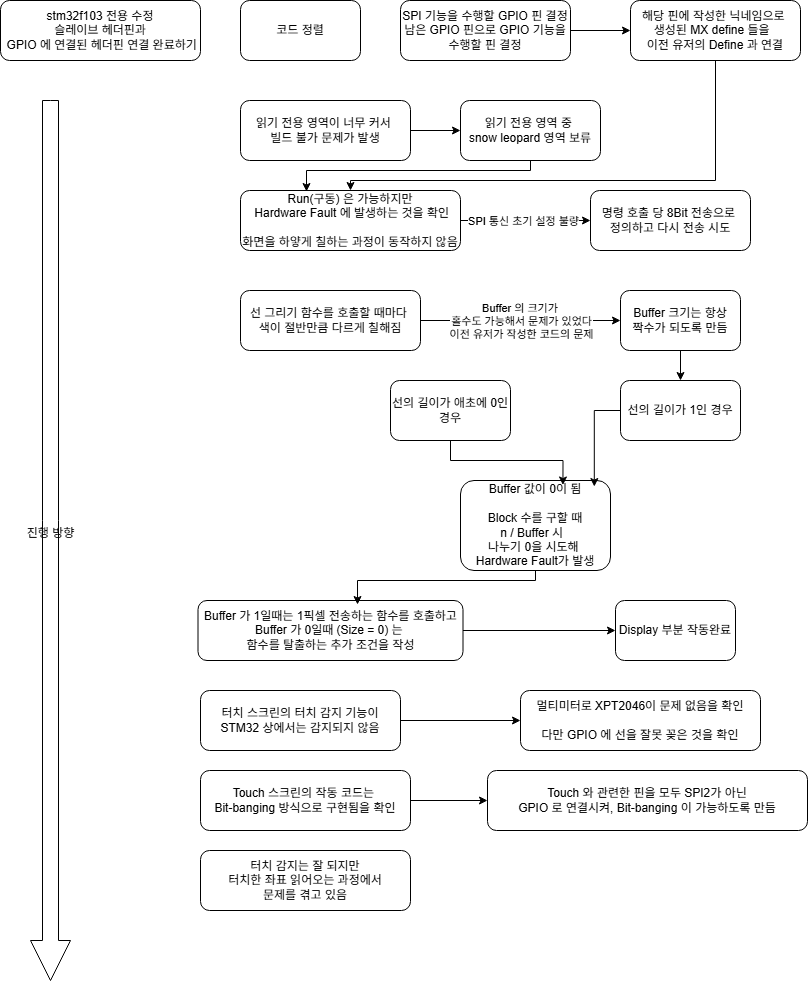

The diagram above was exported from draw.io. Its source (the exported page's mxGraphModel, read from the mxfile embedded in the PNG):
<mxGraphModel dx="1294" dy="785" grid="1" gridSize="10" guides="1" tooltips="1" connect="1" arrows="1" fold="1" page="1" pageScale="1" pageWidth="827" pageHeight="1169" math="0" shadow="0">
  <root>
    <mxCell id="0" />
    <mxCell id="1" parent="0" />
    <mxCell id="vnmUkdvxdQXoEy80VrK_-2" parent="1" style="html=1;shadow=0;dashed=0;align=center;verticalAlign=middle;shape=mxgraph.arrows2.arrow;dy=0.6;dx=40;direction=south;notch=0;" value="진행 방향&lt;div&gt;&lt;br&gt;&lt;/div&gt;" vertex="1">
      <mxGeometry height="880" width="40" x="50" y="130" as="geometry" />
    </mxCell>
    <mxCell id="vnmUkdvxdQXoEy80VrK_-6" parent="1" style="rounded=1;whiteSpace=wrap;html=1;" value="stm32f103 전용 수정&lt;br&gt;슬레이브 헤더핀과&lt;div&gt;&amp;nbsp;GPIO 에 연결된 헤더핀 연결 완료하기&lt;/div&gt;" vertex="1">
      <mxGeometry height="60" width="200" x="20" y="30" as="geometry" />
    </mxCell>
    <mxCell id="vnmUkdvxdQXoEy80VrK_-9" edge="1" parent="1" source="vnmUkdvxdQXoEy80VrK_-7" style="edgeStyle=orthogonalEdgeStyle;rounded=0;orthogonalLoop=1;jettySize=auto;html=1;" target="vnmUkdvxdQXoEy80VrK_-8" value="">
      <mxGeometry relative="1" as="geometry" />
    </mxCell>
    <mxCell id="vnmUkdvxdQXoEy80VrK_-7" parent="1" style="rounded=1;whiteSpace=wrap;html=1;" value="SPI 기능을 수행할 GPIO 핀 결정&lt;br&gt;남은 GPIO 핀으로 GPIO 기능을 수행할 핀 결정" vertex="1">
      <mxGeometry height="60" width="170" x="420" y="30" as="geometry" />
    </mxCell>
    <mxCell id="vnmUkdvxdQXoEy80VrK_-19" edge="1" parent="1" source="vnmUkdvxdQXoEy80VrK_-8" style="edgeStyle=orthogonalEdgeStyle;rounded=0;orthogonalLoop=1;jettySize=auto;html=1;entryX=0.5;entryY=0;entryDx=0;entryDy=0;" target="vnmUkdvxdQXoEy80VrK_-14">
      <mxGeometry relative="1" as="geometry">
        <Array as="points">
          <mxPoint x="735" y="210" />
          <mxPoint x="370" y="210" />
        </Array>
      </mxGeometry>
    </mxCell>
    <mxCell id="vnmUkdvxdQXoEy80VrK_-8" parent="1" style="whiteSpace=wrap;html=1;rounded=1;" value="해당 핀에 작성한 닉네임으로&amp;nbsp;&lt;div&gt;생성된 MX define 들을&amp;nbsp;&amp;nbsp;&lt;/div&gt;&lt;div&gt;이전 유저의 Define 과 연결&lt;/div&gt;" vertex="1">
      <mxGeometry height="60" width="170" x="650" y="30" as="geometry" />
    </mxCell>
    <mxCell id="vnmUkdvxdQXoEy80VrK_-10" parent="1" style="rounded=1;whiteSpace=wrap;html=1;" value="코드 정렬" vertex="1">
      <mxGeometry height="60" width="120" x="260" y="30" as="geometry" />
    </mxCell>
    <mxCell id="vnmUkdvxdQXoEy80VrK_-13" edge="1" parent="1" source="vnmUkdvxdQXoEy80VrK_-11" style="edgeStyle=orthogonalEdgeStyle;rounded=0;orthogonalLoop=1;jettySize=auto;html=1;" target="vnmUkdvxdQXoEy80VrK_-12" value="">
      <mxGeometry relative="1" as="geometry" />
    </mxCell>
    <mxCell id="vnmUkdvxdQXoEy80VrK_-11" parent="1" style="rounded=1;whiteSpace=wrap;html=1;" value="읽기 전용 영역이 너무 커서&amp;nbsp;&lt;div&gt;빌드 불가 문제가 발생&lt;/div&gt;" vertex="1">
      <mxGeometry height="60" width="170" x="260" y="130" as="geometry" />
    </mxCell>
    <mxCell id="vnmUkdvxdQXoEy80VrK_-12" parent="1" style="whiteSpace=wrap;html=1;rounded=1;" value="읽기 전용 영역 중&amp;nbsp;&lt;br&gt;snow leopard 영역 보류" vertex="1">
      <mxGeometry height="60" width="140" x="480" y="130" as="geometry" />
    </mxCell>
    <mxCell id="vnmUkdvxdQXoEy80VrK_-16" edge="1" parent="1" source="vnmUkdvxdQXoEy80VrK_-14" style="edgeStyle=orthogonalEdgeStyle;rounded=0;orthogonalLoop=1;jettySize=auto;html=1;" target="vnmUkdvxdQXoEy80VrK_-15" value="">
      <mxGeometry relative="1" as="geometry" />
    </mxCell>
    <mxCell id="vnmUkdvxdQXoEy80VrK_-17" connectable="0" parent="vnmUkdvxdQXoEy80VrK_-16" style="edgeLabel;html=1;align=center;verticalAlign=middle;resizable=0;points=[];" value="SPI 통신 초기 설정 불량" vertex="1">
      <mxGeometry relative="1" x="-0.0462" as="geometry">
        <mxPoint as="offset" />
      </mxGeometry>
    </mxCell>
    <mxCell id="vnmUkdvxdQXoEy80VrK_-14" parent="1" style="rounded=1;whiteSpace=wrap;html=1;" value="&lt;div&gt;&lt;span style=&quot;background-color: transparent; color: light-dark(rgb(0, 0, 0), rgb(255, 255, 255));&quot;&gt;Run(구동) 은 가능하지만&lt;/span&gt;&lt;/div&gt;&lt;div&gt;&amp;nbsp;Hardware Fault 에 발생하는 것을 확인&lt;/div&gt;&lt;div&gt;&lt;br&gt;&lt;/div&gt;&lt;div&gt;화면을 하얗게 칠하는 과정이 동작하지 않음&lt;/div&gt;" vertex="1">
      <mxGeometry height="60" width="220" x="260" y="220" as="geometry" />
    </mxCell>
    <mxCell id="vnmUkdvxdQXoEy80VrK_-15" parent="1" style="whiteSpace=wrap;html=1;rounded=1;" value="명령 호출 당 8Bit 전송으로&amp;nbsp;&lt;div&gt;정의하고 다시 전송 시도&lt;/div&gt;" vertex="1">
      <mxGeometry height="60" width="160" x="610" y="220" as="geometry" />
    </mxCell>
    <mxCell id="vnmUkdvxdQXoEy80VrK_-20" edge="1" parent="1" source="vnmUkdvxdQXoEy80VrK_-12" style="edgeStyle=orthogonalEdgeStyle;rounded=0;orthogonalLoop=1;jettySize=auto;html=1;entryX=0.3;entryY=0.017;entryDx=0;entryDy=0;entryPerimeter=0;" target="vnmUkdvxdQXoEy80VrK_-14">
      <mxGeometry relative="1" as="geometry">
        <Array as="points">
          <mxPoint x="550" y="200" />
          <mxPoint x="326" y="200" />
        </Array>
      </mxGeometry>
    </mxCell>
    <mxCell id="vnmUkdvxdQXoEy80VrK_-23" edge="1" parent="1" source="vnmUkdvxdQXoEy80VrK_-21" style="edgeStyle=orthogonalEdgeStyle;rounded=0;orthogonalLoop=1;jettySize=auto;html=1;" target="vnmUkdvxdQXoEy80VrK_-22" value="">
      <mxGeometry relative="1" as="geometry" />
    </mxCell>
    <mxCell id="vnmUkdvxdQXoEy80VrK_-24" connectable="0" parent="vnmUkdvxdQXoEy80VrK_-23" style="edgeLabel;html=1;align=center;verticalAlign=middle;resizable=0;points=[];" value="Buffer 의 크기가&amp;nbsp;&lt;div&gt;홀수도 가능해서 문제가 있었다&lt;div&gt;이전 유저가 작성한 코드의 문제&lt;/div&gt;&lt;/div&gt;" vertex="1">
      <mxGeometry relative="1" x="0.0909" y="-2" as="geometry">
        <mxPoint x="-9" y="-2" as="offset" />
      </mxGeometry>
    </mxCell>
    <mxCell id="vnmUkdvxdQXoEy80VrK_-21" parent="1" style="rounded=1;whiteSpace=wrap;html=1;" value="선 그리기 함수를 호출할 때마다&amp;nbsp;&lt;div&gt;색이 절반만큼 다르게 칠해짐&lt;/div&gt;" vertex="1">
      <mxGeometry height="60" width="180" x="260" y="320" as="geometry" />
    </mxCell>
    <mxCell id="vnmUkdvxdQXoEy80VrK_-28" edge="1" parent="1" source="vnmUkdvxdQXoEy80VrK_-22" style="edgeStyle=orthogonalEdgeStyle;rounded=0;orthogonalLoop=1;jettySize=auto;html=1;" target="vnmUkdvxdQXoEy80VrK_-27" value="">
      <mxGeometry relative="1" as="geometry" />
    </mxCell>
    <mxCell id="vnmUkdvxdQXoEy80VrK_-22" parent="1" style="rounded=1;whiteSpace=wrap;html=1;" value="Buffer 크기는 항상&lt;div&gt;짝수가 되도록 만듬&lt;/div&gt;" vertex="1">
      <mxGeometry height="60" width="120" x="640" y="320" as="geometry" />
    </mxCell>
    <mxCell id="vnmUkdvxdQXoEy80VrK_-25" parent="1" style="rounded=1;whiteSpace=wrap;html=1;" value="Buffer 값이 0이 됨&lt;div&gt;&lt;br&gt;&lt;div&gt;Block 수를 구할 때&lt;br&gt;n / Buffer 시&amp;nbsp;&amp;nbsp;&lt;/div&gt;&lt;div&gt;나누기 0을 시도해&amp;nbsp;&lt;/div&gt;&lt;div&gt;Hardware Fault가 발생&lt;/div&gt;&lt;/div&gt;" vertex="1">
      <mxGeometry height="90" width="150" x="480" y="510" as="geometry" />
    </mxCell>
    <mxCell id="vnmUkdvxdQXoEy80VrK_-26" parent="1" style="rounded=1;whiteSpace=wrap;html=1;" value="선의 길이가 애초에 0인 경우" vertex="1">
      <mxGeometry height="60" width="120" x="410" y="410" as="geometry" />
    </mxCell>
    <mxCell id="vnmUkdvxdQXoEy80VrK_-27" parent="1" style="rounded=1;whiteSpace=wrap;html=1;" value="선의 길이가 1인 경우" vertex="1">
      <mxGeometry height="60" width="120" x="640" y="410" as="geometry" />
    </mxCell>
    <mxCell id="vnmUkdvxdQXoEy80VrK_-29" edge="1" parent="1" source="vnmUkdvxdQXoEy80VrK_-27" style="edgeStyle=orthogonalEdgeStyle;rounded=0;orthogonalLoop=1;jettySize=auto;html=1;entryX=0.892;entryY=0.067;entryDx=0;entryDy=0;entryPerimeter=0;" target="vnmUkdvxdQXoEy80VrK_-25">
      <mxGeometry relative="1" as="geometry" />
    </mxCell>
    <mxCell id="vnmUkdvxdQXoEy80VrK_-30" edge="1" parent="1" source="vnmUkdvxdQXoEy80VrK_-26" style="edgeStyle=orthogonalEdgeStyle;rounded=0;orthogonalLoop=1;jettySize=auto;html=1;entryX=0.683;entryY=0.05;entryDx=0;entryDy=0;entryPerimeter=0;" target="vnmUkdvxdQXoEy80VrK_-25">
      <mxGeometry relative="1" as="geometry" />
    </mxCell>
    <mxCell id="vnmUkdvxdQXoEy80VrK_-33" edge="1" parent="1" source="vnmUkdvxdQXoEy80VrK_-31" style="edgeStyle=orthogonalEdgeStyle;rounded=0;orthogonalLoop=1;jettySize=auto;html=1;" target="vnmUkdvxdQXoEy80VrK_-32" value="">
      <mxGeometry relative="1" as="geometry" />
    </mxCell>
    <mxCell id="vnmUkdvxdQXoEy80VrK_-31" parent="1" style="rounded=1;whiteSpace=wrap;html=1;" value="Buffer 가 1일때는 1픽셀 전송하는 함수를 호출하고&lt;div&gt;Buffer 가 0일때 (Size = 0) 는&amp;nbsp;&lt;/div&gt;&lt;div&gt;함수를 탈출하는 추가 조건을 작성&lt;/div&gt;" vertex="1">
      <mxGeometry height="60" width="265" x="217.5" y="630" as="geometry" />
    </mxCell>
    <mxCell id="vnmUkdvxdQXoEy80VrK_-32" parent="1" style="rounded=1;whiteSpace=wrap;html=1;" value="Display 부분 작동완료" vertex="1">
      <mxGeometry height="60" width="120" x="635" y="630" as="geometry" />
    </mxCell>
    <mxCell id="vnmUkdvxdQXoEy80VrK_-34" edge="1" parent="1" source="vnmUkdvxdQXoEy80VrK_-25" style="edgeStyle=orthogonalEdgeStyle;rounded=0;orthogonalLoop=1;jettySize=auto;html=1;entryX=0.602;entryY=0.067;entryDx=0;entryDy=0;entryPerimeter=0;" target="vnmUkdvxdQXoEy80VrK_-31">
      <mxGeometry relative="1" as="geometry">
        <Array as="points">
          <mxPoint x="555" y="610" />
          <mxPoint x="377" y="610" />
        </Array>
      </mxGeometry>
    </mxCell>
    <mxCell id="vnmUkdvxdQXoEy80VrK_-38" edge="1" parent="1" source="vnmUkdvxdQXoEy80VrK_-35" style="edgeStyle=orthogonalEdgeStyle;rounded=0;orthogonalLoop=1;jettySize=auto;html=1;" target="vnmUkdvxdQXoEy80VrK_-37" value="">
      <mxGeometry relative="1" as="geometry" />
    </mxCell>
    <mxCell id="vnmUkdvxdQXoEy80VrK_-35" parent="1" style="rounded=1;whiteSpace=wrap;html=1;" value="터치 스크린의 터치 감지 기능이 STM32 상에서는 감지되지 않음" vertex="1">
      <mxGeometry height="60" width="200" x="220" y="720" as="geometry" />
    </mxCell>
    <mxCell id="vnmUkdvxdQXoEy80VrK_-37" parent="1" style="rounded=1;whiteSpace=wrap;html=1;" value="&lt;div&gt;멀티미터로 XPT2046이 문제 없음을 확인&lt;/div&gt;&lt;div&gt;&lt;br&gt;&lt;/div&gt;&lt;div&gt;다만 GPIO 에&amp;nbsp;&lt;span style=&quot;background-color: transparent; color: light-dark(rgb(0, 0, 0), rgb(255, 255, 255));&quot;&gt;선을 잘못 꽂은 것을 확인&lt;/span&gt;&lt;/div&gt;" vertex="1">
      <mxGeometry height="60" width="240" x="540" y="720" as="geometry" />
    </mxCell>
    <mxCell id="vnmUkdvxdQXoEy80VrK_-41" edge="1" parent="1" source="vnmUkdvxdQXoEy80VrK_-39" style="edgeStyle=orthogonalEdgeStyle;rounded=0;orthogonalLoop=1;jettySize=auto;html=1;" target="vnmUkdvxdQXoEy80VrK_-40" value="">
      <mxGeometry relative="1" as="geometry" />
    </mxCell>
    <mxCell id="vnmUkdvxdQXoEy80VrK_-39" parent="1" style="rounded=1;whiteSpace=wrap;html=1;" value="Touch 스크린의 작동 코드는&amp;nbsp;&lt;div&gt;Bit-banging 방식으로 구현됨을 확인&lt;/div&gt;" vertex="1">
      <mxGeometry height="60" width="210" x="220" y="800" as="geometry" />
    </mxCell>
    <mxCell id="vnmUkdvxdQXoEy80VrK_-40" parent="1" style="rounded=1;whiteSpace=wrap;html=1;" value="Touch 와 관련한 핀을 모두 SPI2가 아닌&lt;br&gt;GPIO 로 연결시켜, Bit-banging 이 가능하도록 만듬" vertex="1">
      <mxGeometry height="60" width="320" x="507" y="800" as="geometry" />
    </mxCell>
    <mxCell id="vnmUkdvxdQXoEy80VrK_-42" parent="1" style="rounded=1;whiteSpace=wrap;html=1;" value="터치 감지는 잘 되지만&lt;div&gt;&lt;div&gt;&amp;nbsp;터치한 좌표 읽어오는 과정에서&amp;nbsp;&lt;/div&gt;&lt;div&gt;문제를 겪고 있음&lt;/div&gt;&lt;/div&gt;" vertex="1">
      <mxGeometry height="60" width="210" x="220" y="880" as="geometry" />
    </mxCell>
  </root>
</mxGraphModel>